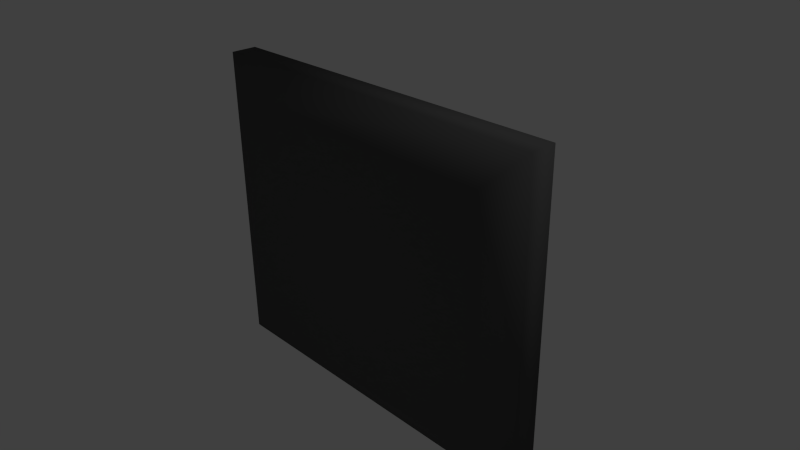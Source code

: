 # Source: monitor.blend  (saved by Blender 2.74.0; exported with 4.5.12 LTS)
import bpy
from mathutils import Matrix  # noqa: F401  (used for matrix-valued properties, if any)

bpy.ops.wm.read_factory_settings(use_empty=True)
scene = bpy.context.scene
scene.name = 'Scene'

# ---- collections
col_collection_1 = bpy.data.collections.new('Collection 1'); scene.collection.children.link(col_collection_1)

# ---- materials (node trees are filled in below, after node groups)
mat_black = bpy.data.materials.new('Black')
mat_black.alpha_threshold = 0.0
mat_black.use_transparent_shadow = False
mat_black.diffuse_color = (0.0985, 0.0985, 0.0985, 1.0)
mat_black.roughness = 0.5
mat_black.specular_intensity = 0.4368
mat_black.line_color = (0.0, 0.0, 0.0, 1.0)
mat_screen = bpy.data.materials.new('Screen')
mat_screen.alpha_threshold = 0.0
mat_screen.use_transparent_shadow = False
mat_screen.diffuse_color = (0.1025, 0.1025, 0.1025, 1.0)
mat_screen.roughness = 0.5
mat_screen.specular_intensity = 1.0

# ---- material node trees

# ---- world
world_world = bpy.data.worlds.new('World'); scene.world = world_world
world_world.color = (0.05088, 0.05088, 0.05088)
world_world.use_sun_shadow = False
world_world.sun_shadow_jitter_overblur = 0.0
world_world.cycles.sampling_method = 'MANUAL'
world_world.cycles.sample_map_resolution = 256

# ---- cameras
cam_camera = bpy.data.cameras.new('Camera')
cam_camera.clip_end = 100.0
cam_camera.lens = 35.0
cam_camera.sensor_width = 32.0
cam_camera.sensor_height = 18.0
cam_camera.ortho_scale = 7.314
cam_camera.dof.focus_distance = 0.0
cam_camera.dof.aperture_fstop = 128.0

# ---- lights
light_lamp = bpy.data.lights.new('Lamp', 'POINT')
light_lamp.transmission_factor = 0.0
light_lamp.cutoff_distance = 30.0
light_lamp.energy = 100.0
light_lamp.shadow_buffer_clip_start = 1.001
light_lamp.shadow_soft_size = 0.1
light_lamp.shadow_maximum_resolution = 0.006
light_lamp.use_absolute_resolution = True
light_lamp.cycles.use_multiple_importance_sampling = False

# ---- meshes
me_cube = bpy.data.meshes.new('Cube')
me_cube.from_pydata([(2.589, 0.1823, -2.185), (2.589, -0.1823, -2.185), (-2.589, -0.1823, -2.185), (-2.589, 0.1823, -2.185), (2.589, 0.1823, 2.185), (2.589, -0.1823, 2.185), (-2.589, -0.1823, 2.185), (-2.589, 0.1823, 2.185), (2.409, 0.1823, 2.005), (2.409, 0.1823, -2.005), (-2.409, 0.1823, -2.005), (-2.409, 0.1823, 2.005), (2.279, 0.09372, -1.875), (-2.279, 0.09372, -1.875), (2.279, 0.09372, 1.875), (-2.279, 0.09372, 1.875), (2.089, -0.453, -1.685), (-2.089, -0.453, -1.685), (2.089, -0.453, 1.685), (-2.089, -0.453, 1.685), (7.153e-07, 0.1823, -2.005), (-2.409, 0.1823, 0.0), (7.153e-07, 0.09372, -1.905), (2.309, 0.09372, 0.0), (-2.309, 0.09372, 0.0), (7.153e-07, 0.09372, 1.905), (-2.279, 0.138, 1.875), (-2.279, 0.138, -1.875), (2.279, 0.138, -1.875), (2.409, 0.1823, 0.0), (7.153e-07, 0.1823, 2.005), (2.279, 0.138, 1.875), (2.309, 0.138, 0.0), (7.153e-07, 0.138, 1.905), (7.153e-07, 0.138, -1.905), (-2.309, 0.138, 0.0), (7.153e-07, 0.3377, 0.0), (-1.14, 0.09372, -1.89), (2.294, 0.09372, 0.9376), (-2.294, 0.09372, 0.9376), (-1.14, 0.09372, 1.89), (1.14, 0.09372, -1.89), (2.294, 0.09372, -0.9376), (-2.294, 0.09372, -0.9376), (1.14, 0.09372, 1.89), (-1.155, 0.219, 0.0), (1.155, 0.219, 0.0), (7.153e-07, 0.219, 0.9526), (7.153e-07, 0.219, -0.9526), (1.147, 0.219, -0.9451), (1.147, 0.219, 0.9451), (-1.147, 0.219, 0.9451), (-1.147, 0.219, -0.9451)], [], [(0, 1, 2, 3), (4, 7, 6, 5), (0, 4, 5, 1), (16, 18, 19, 17), (2, 6, 7, 3), (52, 37, 13, 43), (35, 26, 15, 39, 24), (34, 27, 13, 37, 22), (16, 17, 2, 1), (18, 16, 1, 5), (17, 19, 6, 2), (19, 18, 5, 6), (10, 20, 9, 0, 3), (9, 29, 8, 4, 0), (11, 21, 10, 3, 7), (8, 30, 11, 7, 4), (33, 31, 14, 44, 25), (32, 28, 12, 42, 23), (31, 32, 23, 38, 14), (8, 29, 32, 31), (29, 9, 28, 32), (26, 33, 25, 40, 15), (11, 30, 33, 26), (30, 8, 31, 33), (28, 34, 22, 41, 12), (9, 20, 34, 28), (20, 10, 27, 34), (27, 35, 24, 43, 13), (10, 21, 35, 27), (21, 11, 26, 35), (51, 45, 24, 39), (50, 46, 36, 47), (49, 41, 22, 48), (46, 49, 48, 36), (23, 42, 49, 46), (42, 12, 41, 49), (44, 50, 47, 25), (14, 38, 50, 44), (38, 23, 46, 50), (40, 51, 39, 15), (25, 47, 51, 40), (47, 36, 45, 51), (45, 52, 43, 24), (36, 48, 52, 45), (48, 22, 37, 52)])
me_cube.polygons.foreach_set('use_smooth', [True] * 45)
me_cube.polygons.foreach_set('material_index', [0, 0, 0, 0, 0, 1, 0, 0, 0, 0, 0, 0, 0, 0, 0, 0, 0, 0, 0, 0, 0, 0, 0, 0, 0, 0, 0, 0, 0, 0, 1, 1, 1, 1, 1, 1, 1, 1, 1, 1, 1, 1, 1, 1, 1])
me_cube.materials.append(mat_black)
me_cube.materials.append(mat_screen)
me_cube.use_remesh_preserve_volume = False
me_cube.use_remesh_preserve_attributes = False
me_cube.use_mirror_vertex_groups = False
me_cube.update()

# ---- objects
ob_cube = bpy.data.objects.new('Cube', me_cube)
ob_lamp = bpy.data.objects.new('Lamp', light_lamp)
ob_camera = bpy.data.objects.new('Camera', cam_camera)

# ---- transforms, parenting, visibility, modifiers, constraints
ob_cube.location = (0.0, 0.0, 0.0)
ob_cube.lock_rotations_4d = False
ob_cube.empty_display_type = 'ARROWS'
ob_cube.lineart.crease_threshold = 0.0
ob_lamp.location = (4.076, 1.005, 5.904)
ob_lamp.rotation_euler = (0.6503, 0.05522, 1.866)
ob_lamp.lock_rotations_4d = False
ob_lamp.empty_display_type = 'ARROWS'
ob_lamp.color = (0.0, 0.0, 0.0, 0.0)
ob_lamp.lineart.crease_threshold = 0.0
ob_camera.location = (7.481, -6.508, 5.344)
ob_camera.rotation_euler = (1.109, 0.01082, 0.8149)
ob_camera.lock_rotations_4d = False
ob_camera.empty_display_type = 'ARROWS'
ob_camera.color = (0.0, 0.0, 0.0, 0.0)
ob_camera.display_type = 'WIRE'
ob_camera.lineart.crease_threshold = 0.0

# ---- collection membership
col_collection_1.objects.link(ob_cube)
col_collection_1.objects.link(ob_lamp)
col_collection_1.objects.link(ob_camera)

# ---- scene / render settings (as saved in the file)
scene.camera = ob_camera
scene.frame_start = 1; scene.frame_end = 250; scene.frame_set(1)
scene.render.engine = 'BLENDER_EEVEE_NEXT'
scene.render.resolution_percentage = 50
scene.render.dither_intensity = 0.0
scene.cycles.use_denoising = False
scene.cycles.samples = 10
scene.cycles.sampling_pattern = 'TABULATED_SOBOL'
scene.cycles.light_sampling_threshold = 0.0
scene.cycles.use_adaptive_sampling = False
scene.cycles.use_light_tree = False
scene.cycles.blur_glossy = 0.0
scene.cycles.pixel_filter_type = 'GAUSSIAN'
scene.cycles.sample_clamp_indirect = 0.0
scene.view_settings.view_transform = 'Standard'
bpy.context.view_layer.update()
